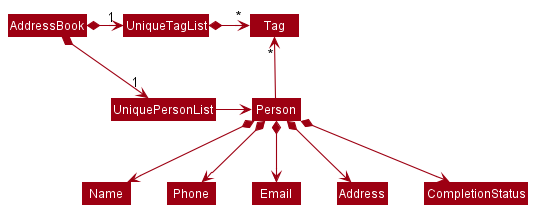

The diagram above was rendered by PlantUML. Its source (embedded in the PNG):
@startuml
!include style.puml
skinparam arrowThickness 1.1
skinparam arrowColor MODEL_COLOR
skinparam classBackgroundColor MODEL_COLOR

AddressBook *-right-> "1" UniquePersonList
AddressBook *-right-> "1" UniqueTagList
UniqueTagList -[hidden]down- UniquePersonList
UniqueTagList -[hidden]down- UniquePersonList

UniqueTagList *-right-> "*" Tag
UniquePersonList -right-> Person

Person -up-> "*" Tag

Person *--> Name
Person *--> Phone
Person *--> Email
Person *--> Address
Person *--> CompletionStatus
@enduml